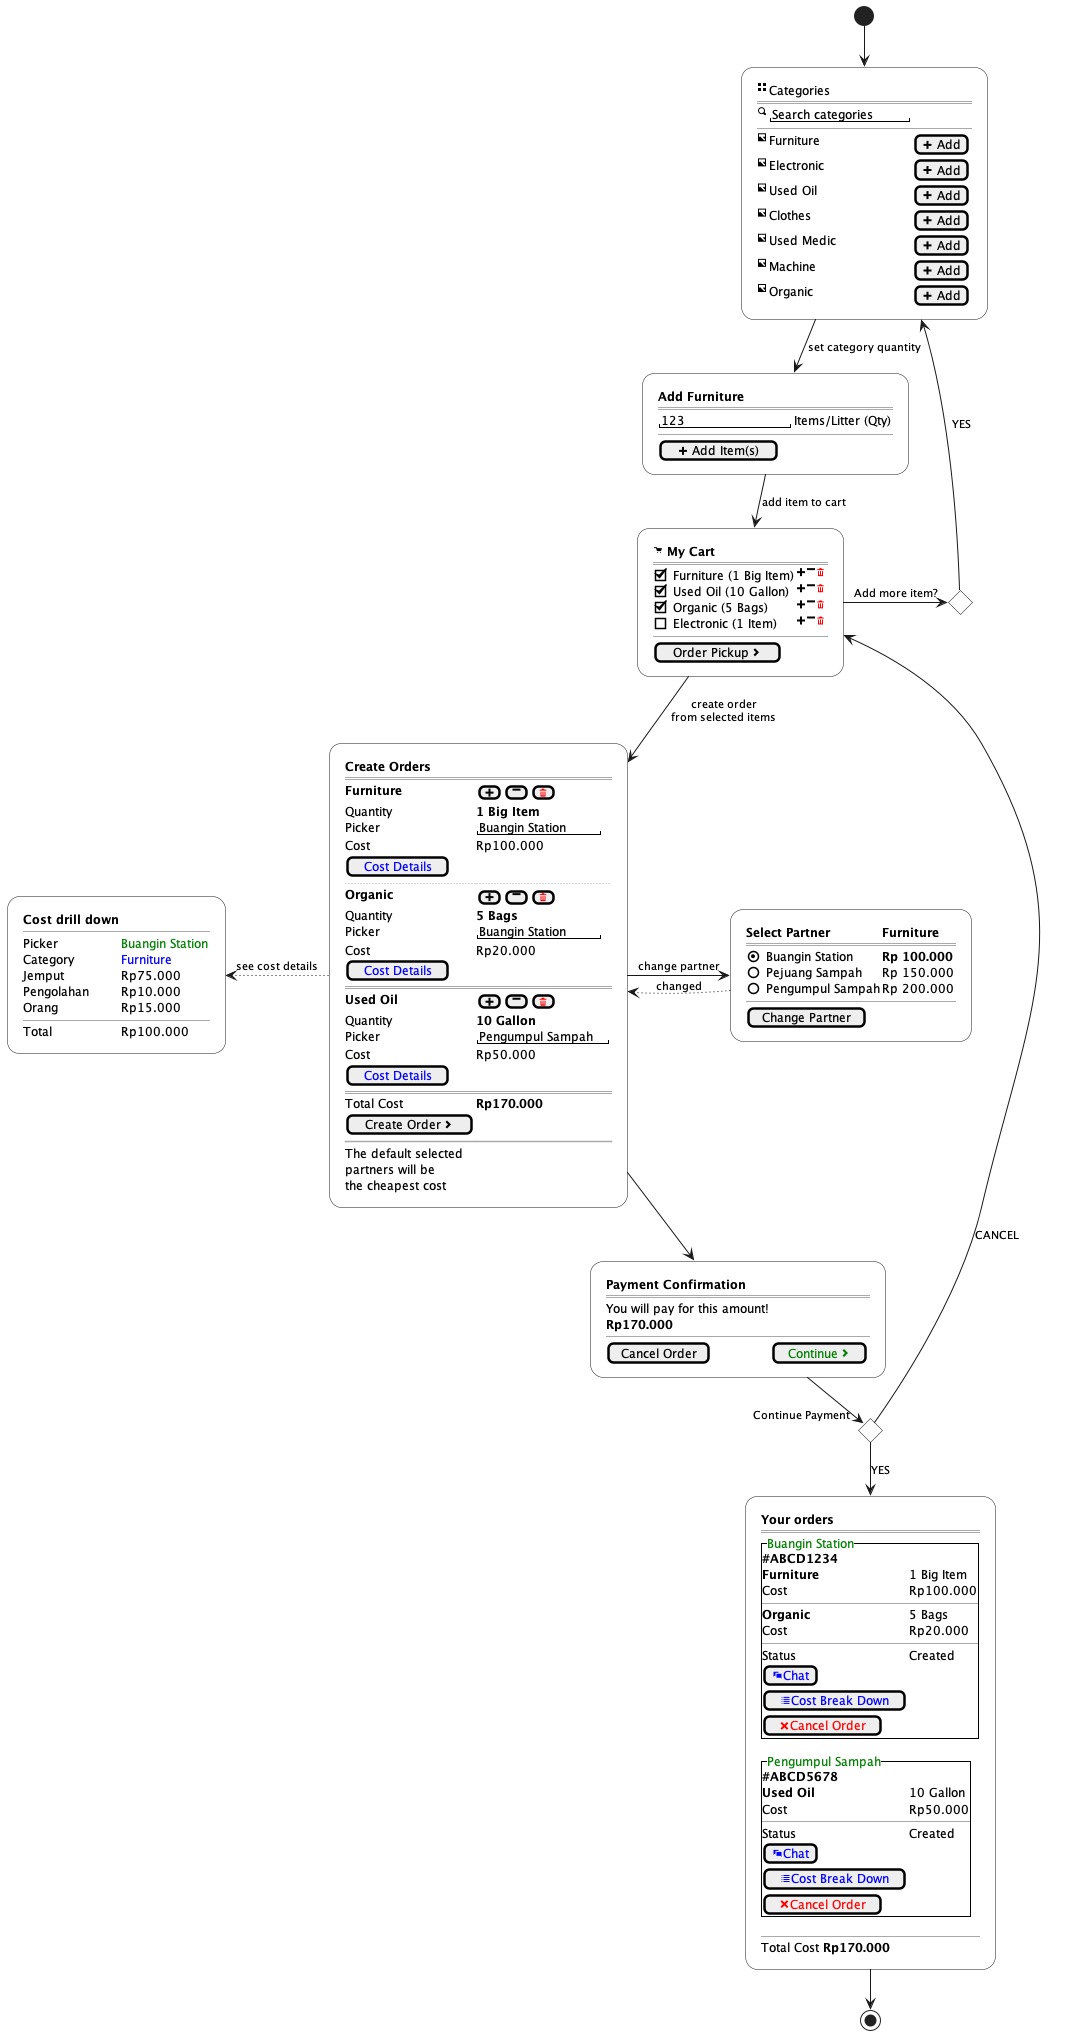

The diagram above was rendered by PlantUML. Its source (embedded in the PNG):
@startuml
'https://plantuml.com/salt

skinparam activity {
BackgroundColor White
}

!unquoted procedure SALT($x)
"{{
salt
%invoke_procedure("_"+$x)
}}" as $x
!endprocedure

!procedure _categories()
{
<&grid-two-up> |Categories
==|==|==
<&magnifying-glass>|"Search categories"
--|--|--
<&image> |Furniture  |[<&plus> Add]
<&image> |Electronic |[<&plus> Add]
<&image> |Used Oil |[<&plus> Add]
<&image> |Clothes |[<&plus> Add]
<&image> |Used Medic |[<&plus> Add]
<&image> |Machine |[<&plus> Add]
<&image> |Organic |[<&plus> Add]
}
!endprocedure

!procedure _cart_add_form()
{
<b>Add Furniture
==|==
"123             "|Items/Litter (Qty)
--|--
[<&plus> Add Item(s)]
}
!endprocedure

!procedure _cart_add()
{
<b><&cart> My Cart
==|==
[X] Furniture (1 Big Item)|<&plus><&minus><color:red><&trash>
[X] Used Oil (10 Gallon)|<&plus><&minus><color:red><&trash>
[X] Organic (5 Bags)|<&plus><&minus><color:red><&trash>
[] Electronic (1 Item)|<&plus><&minus><color:red><&trash>
--|--
[Order Pickup <&chevron-right>]
}
!endprocedure

!procedure _order_form_ready()
{
<b>Create Orders
==|==
<b>Furniture|{[<&plus>]|[<&minus>]|[<color:red><&trash>]}
Quantity|<b>1 Big Item
Picker|"Buangin Station"
Cost|Rp100.000
[<color:blue>Cost Details]
..|..
<b>Organic ||{[<&plus>]|[<&minus>]|[<color:red><&trash>]}
Quantity|<b>5 Bags
Picker|"Buangin Station"
Cost|Rp20.000
[<color:blue>Cost Details]
==|==
<b>Used Oil ||{[<&plus>]|[<&minus>]|[<color:red><&trash>]}
Quantity|<b>10 Gallon
Picker|"Pengumpul Sampah"
Cost|Rp50.000
[<color:blue>Cost Details]
==|==
Total Cost|<b>Rp170.000
[Create Order <&chevron-right>]
~~|~~
The default selected
partners will be
the cheapest cost
}
!endprocedure

!procedure _select_partner()
{
<b>Select Partner |<b>Furniture
==|==
(X)Buangin Station|<b>Rp 100.000
()Pejuang Sampah|Rp 150.000
()Pengumpul Sampah|Rp 200.000
--|--
[Change Partner]
}
!endprocedure

!procedure _partner_cost_detail()
{
<b>Cost drill down
--|--
Picker | <color:Green>Buangin Station
Category|<color:Blue>Furniture
Jemput|Rp75.000
Pengolahan|Rp10.000
Orang|Rp15.000
--|--
Total|Rp100.000
}
!endprocedure

!procedure _order_payment()
{
<b>Payment Confirmation
==|==
You will pay for this amount!
<b>Rp170.000
--|--
[Cancel Order]|[<color:Green>Continue <&chevron-right>]
}
!endprocedure

!procedure _checkout_ok()
{
<b>Your orders
==
{^<color:green>Buangin Station
<b>#ABCD1234
<b>Furniture     |1 Big Item
Cost|Rp100.000
--|--
<b>Organic |5 Bags
Cost|Rp20.000
--|--
Status|Created
[<color:blue><&chat>Chat]
[<color:blue><&list>Cost Break Down]
[<color:red><&x>Cancel Order]
}
{^<color:green>Pengumpul Sampah
<b>#ABCD5678
<b>Used Oil      |10 Gallon
Cost|Rp50.000
--|--
Status|Created
[<color:blue><&chat>Chat]
[<color:blue><&list>Cost Break Down]
[<color:red><&x>Cancel Order]
}
--
Total Cost <b>Rp170.000
}
!endprocedure


(*) --> SALT(categories)
categories -->[set category quantity] SALT(cart_add_form)
cart_add_form -->[add item to cart] SALT(cart_add)
-right->[Add more item?] if "" then
-up->[YES] categories
endif
cart_add -->[create order\nfrom selected items] SALT(order_form_ready)
order_form_ready -right->[change partner] SALT(select_partner)
select_partner .left>[changed] order_form_ready
'order_form_ready --> order_form_ready
order_form_ready .left>[see cost details] SALT(partner_cost_detail)
order_form_ready--> SALT(order_payment)
if "Continue Payment" then
-up->[CANCEL] cart_add
else
-->[YES] SALT(checkout_ok)
endif
--> (*)

@enduml